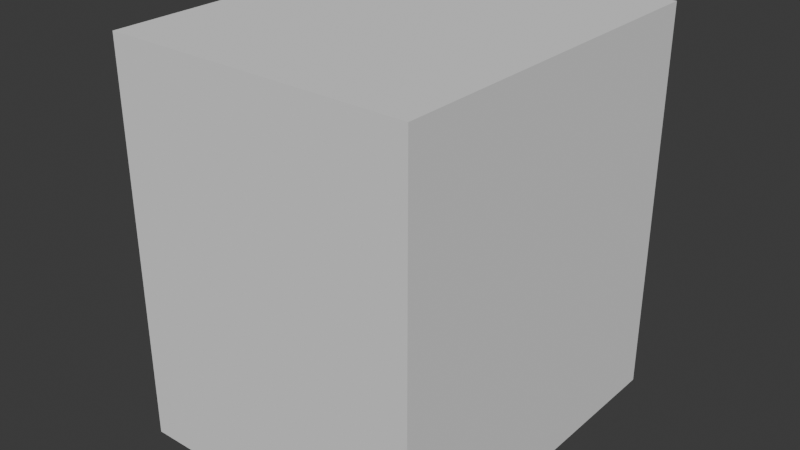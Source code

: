 # Source: Counter_2.blend  (saved by Blender 5.0.119; exported with 4.5.12 LTS)
import bpy
from mathutils import Matrix  # noqa: F401  (used for matrix-valued properties, if any)

bpy.ops.wm.read_factory_settings(use_empty=True)
scene = bpy.context.scene
scene.name = 'Scene'

# ---- collections
col_collection = bpy.data.collections.new('Collection'); scene.collection.children.link(col_collection)

# ---- world
world_world = bpy.data.worlds.new('World'); scene.world = world_world
world_world.use_nodes = True; world_world.node_tree.nodes.clear()
_N = world_world.node_tree.nodes; _L = world_world.node_tree.links
n0 = _N.new('ShaderNodeOutputWorld'); n0.name = 'World Output'; n0.location = (200, 100)
n1 = _N.new('ShaderNodeBackground'); n1.name = 'Background'; n1.location = (-200, 100)
n1.inputs[0].default_value = (0.05088, 0.05088, 0.05088, 1.0)
_L.new(n1.outputs[0], n0.inputs[0])
n0.is_active_output = True
world_world.color = (0.05088, 0.05088, 0.05088)
world_world.sun_shadow_jitter_overblur = 0.0

# ---- meshes
me_cube_001 = bpy.data.meshes.new('Cube.001')
me_cube_001.from_pydata([(-1.0, -0.6887, 0.6233), (-1.0, -0.6887, 0.7037), (-1.0, -0.6083, 0.6233), (-1.0, -0.6083, 0.7037), (1.0, -1.0, -1.0), (1.0, -1.0, 1.0), (1.0, 1.0, -1.0), (1.0, 1.0, 1.0), (-1.0, 0.9019, 0.4684), (-1.0, -0.9019, 0.4684), (-1.0, -0.9019, 0.9019), (-1.0, 0.9019, 0.9019), (-1.0, 0.8654, -0.8654), (-1.0, -0.8654, -0.8654), (-1.0, -0.8654, 0.8654), (-1.0, 0.8654, 0.8654), (-1.025, -0.6083, 0.6233), (-1.025, -0.6887, 0.6233), (-1.025, -0.6887, 0.7037), (-1.025, -0.6083, 0.7037), (-1.028, -0.5828, 0.5979), (-1.028, -0.7141, 0.5979), (-1.028, -0.7141, 0.7291), (-1.028, -0.5828, 0.7291), (-1.0, 1.0, -1.0), (-1.0, -1.0, -1.0), (-1.0, -1.0, 1.0), (-1.0, 1.0, 1.0), (-1.045, 0.02874, 0.655), (-1.045, -0.02819, 0.655), (-1.045, -0.02819, 0.7119), (-1.045, 0.02874, 0.7119), (-1.045, 0.9019, 0.4684), (-1.045, -0.9019, 0.4684), (-1.045, -0.9019, 0.9019), (-1.045, 0.9019, 0.9019), (-1.062, 0.02874, 0.655), (-1.062, -0.02819, 0.655), (-1.062, -0.02819, 0.7119), (-1.062, 0.02874, 0.7119), (-1.063, 0.04661, 0.6371), (-1.063, -0.04607, 0.6371), (-1.063, -0.04607, 0.7298), (-1.063, 0.04661, 0.7298), (-1.091, 0.04661, 0.6371), (-1.091, -0.04607, 0.6371), (-1.091, -0.04607, 0.7298), (-1.091, 0.04661, 0.7298)], [], [(24, 27, 7, 6), (6, 7, 5, 4), (4, 5, 26, 25), (24, 6, 4, 25), (7, 27, 26, 5), (10, 11, 35, 34), (9, 8, 24, 25), (10, 9, 25, 26), (11, 10, 26, 27), (8, 11, 27, 24), (30, 31, 39, 38), (8, 9, 33, 32), (11, 8, 32, 35), (9, 10, 34, 33), (29, 28, 32, 33), (30, 29, 33, 34), (31, 30, 34, 35), (28, 31, 35, 32), (39, 36, 40, 43), (28, 29, 37, 36), (31, 28, 36, 39), (29, 30, 38, 37), (41, 42, 46, 45), (37, 38, 42, 41), (38, 39, 43, 42), (36, 37, 41, 40), (44, 45, 46, 47), (42, 43, 47, 46), (40, 41, 45, 44), (43, 40, 44, 47)])
_uv = me_cube_001.uv_layers.new(name='UVMap')
_uv.uv.foreach_set('vector', [0.375, 0.25, 0.625, 0.25, 0.625, 0.5, 0.375, 0.5, 0.375, 0.5, 0.625, 0.5, 0.625, 0.75, 0.375, 0.75, 0.375, 0.75, 0.625, 0.75, 0.625, 1.0, 0.375, 1.0, 0.125, 0.5, 0.375, 0.5, 0.375, 0.75, 0.125, 0.75, 0.625, 0.5, 0.875, 0.5, 0.875, 0.75, 0.625, 0.75, 0.8405, 0.7354, 0.6227, 0.2768, 0.6227, 0.2768, 0.8405, 0.7354, 0.3972, 0.9533, 0.3896, 0.2845, 0.375, 0.25, 0.375, 1.0, 0.8405, 0.7354, 0.3972, 0.9533, 0.375, 1.0, 0.875, 0.75, 0.6227, 0.2768, 0.8405, 0.7354, 0.875, 0.75, 0.625, 0.25, 0.3896, 0.2845, 0.6227, 0.2768, 0.625, 0.25, 0.375, 0.25, 0.5697, 0.5696, 0.566, 0.5519, 0.566, 0.5519, 0.5697, 0.5696, 0.3896, 0.2845, 0.3972, 0.9533, 0.3972, 0.9533, 0.3896, 0.2845, 0.6227, 0.2768, 0.3896, 0.2845, 0.3896, 0.2845, 0.6227, 0.2768, 0.3972, 0.9533, 0.8405, 0.7354, 0.8405, 0.7354, 0.3972, 0.9533, 0.5589, 0.5732, 0.5554, 0.5553, 0.3896, 0.2845, 0.3972, 0.9533, 0.5697, 0.5696, 0.5589, 0.5732, 0.3972, 0.9533, 0.8405, 0.7354, 0.566, 0.5519, 0.5697, 0.5696, 0.8405, 0.7354, 0.6227, 0.2768, 0.5554, 0.5553, 0.566, 0.5519, 0.6227, 0.2768, 0.3896, 0.2845, 0.566, 0.5519, 0.5554, 0.5553, 0.5554, 0.5553, 0.566, 0.5519, 0.5554, 0.5553, 0.5589, 0.5732, 0.5589, 0.5732, 0.5554, 0.5553, 0.566, 0.5519, 0.5554, 0.5553, 0.5554, 0.5553, 0.566, 0.5519, 0.5589, 0.5732, 0.5697, 0.5696, 0.5697, 0.5696, 0.5589, 0.5732, 0.5589, 0.5732, 0.5697, 0.5696, 0.5697, 0.5696, 0.5589, 0.5732, 0.5589, 0.5732, 0.5697, 0.5696, 0.5697, 0.5696, 0.5589, 0.5732, 0.5697, 0.5696, 0.566, 0.5519, 0.566, 0.5519, 0.5697, 0.5696, 0.5554, 0.5553, 0.5589, 0.5732, 0.5589, 0.5732, 0.5554, 0.5553, 0.5554, 0.5553, 0.5589, 0.5732, 0.5697, 0.5696, 0.566, 0.5519, 0.5697, 0.5696, 0.566, 0.5519, 0.566, 0.5519, 0.5697, 0.5696, 0.5554, 0.5553, 0.5589, 0.5732, 0.5589, 0.5732, 0.5554, 0.5553, 0.566, 0.5519, 0.5554, 0.5553, 0.5554, 0.5553, 0.566, 0.5519])
me_cube_001.update()

# ---- objects
ob_cube_001 = bpy.data.objects.new('Cube.001', me_cube_001)

# ---- transforms, parenting, visibility, modifiers, constraints
ob_cube_001.location = (0.0, 0.0, 1.3)
ob_cube_001.scale = (1.0, 1.2, 1.3)

# ---- collection membership
col_collection.objects.link(ob_cube_001)

# ---- scene / render settings (as saved in the file)
scene.frame_start = 1; scene.frame_end = 250; scene.frame_set(1)
scene.render.engine = 'BLENDER_EEVEE_NEXT'
scene.render.bake_bias = 0.0
scene.render.bake_samples = 0
scene.cycles.sampling_pattern = 'TABULATED_SOBOL'
scene.eevee.use_volume_custom_range = False
bpy.context.view_layer.update()

# ---- added for rendering (the .blend has no active camera and no usable light): camera, sun
cam_auto = bpy.data.cameras.new('AutoCamera')
cam_auto.lens = 50.0
cam_auto.sensor_width = 36.0
cam_auto.clip_end = 1000.0
ob_auto_camera = bpy.data.objects.new('AutoCamera', cam_auto)
scene.collection.objects.link(ob_auto_camera)
ob_auto_camera.location = (3.7572, -4.56304, 4.34202)
ob_auto_camera.rotation_euler = (1.09748, -7.21219e-08, 0.694738)
scene.camera = ob_auto_camera
light_auto_sun = bpy.data.lights.new('AutoSun', 'SUN')
light_auto_sun.energy = 3.0
light_auto_sun.angle = 0.0523599
ob_auto_sun = bpy.data.objects.new('AutoSun', light_auto_sun)
scene.collection.objects.link(ob_auto_sun)
ob_auto_sun.rotation_euler = (0.872665, 0.174533, 0.523599)
bpy.context.view_layer.update()
